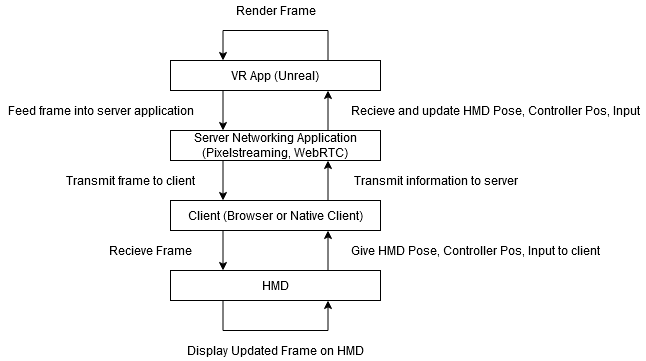

The diagram above was exported from draw.io. Its source (the exported page's mxGraphModel, read from the mxfile embedded in the PNG):
<mxGraphModel dx="1422" dy="763" grid="1" gridSize="10" guides="1" tooltips="1" connect="1" arrows="1" fold="1" page="1" pageScale="1" pageWidth="827" pageHeight="1169" math="0" shadow="0">
  <root>
    <mxCell id="0" />
    <mxCell id="1" parent="0" />
    <mxCell id="v1pS8gzBAoWaauv79h16-9" style="edgeStyle=orthogonalEdgeStyle;rounded=0;orthogonalLoop=1;jettySize=auto;html=1;exitX=1;exitY=0.75;exitDx=0;exitDy=0;entryX=0.25;entryY=0;entryDx=0;entryDy=0;" edge="1" parent="1" source="v1pS8gzBAoWaauv79h16-1" target="v1pS8gzBAoWaauv79h16-3">
      <mxGeometry relative="1" as="geometry" />
    </mxCell>
    <mxCell id="v1pS8gzBAoWaauv79h16-16" style="edgeStyle=orthogonalEdgeStyle;rounded=0;orthogonalLoop=1;jettySize=auto;html=1;exitX=0;exitY=0.25;exitDx=0;exitDy=0;entryX=0;entryY=0.75;entryDx=0;entryDy=0;" edge="1" parent="1" source="v1pS8gzBAoWaauv79h16-1" target="v1pS8gzBAoWaauv79h16-1">
      <mxGeometry relative="1" as="geometry">
        <mxPoint x="321" y="100" as="targetPoint" />
        <Array as="points">
          <mxPoint x="419" y="90" />
          <mxPoint x="314" y="90" />
        </Array>
      </mxGeometry>
    </mxCell>
    <mxCell id="v1pS8gzBAoWaauv79h16-1" value="VR App (Unreal)" style="rounded=0;whiteSpace=wrap;html=1;direction=south;" vertex="1" parent="1">
      <mxGeometry x="261" y="120" width="210" height="30" as="geometry" />
    </mxCell>
    <mxCell id="v1pS8gzBAoWaauv79h16-8" style="edgeStyle=orthogonalEdgeStyle;rounded=0;orthogonalLoop=1;jettySize=auto;html=1;exitX=0.75;exitY=0;exitDx=0;exitDy=0;entryX=1;entryY=0.25;entryDx=0;entryDy=0;" edge="1" parent="1" source="v1pS8gzBAoWaauv79h16-3" target="v1pS8gzBAoWaauv79h16-1">
      <mxGeometry relative="1" as="geometry" />
    </mxCell>
    <mxCell id="v1pS8gzBAoWaauv79h16-10" style="edgeStyle=orthogonalEdgeStyle;rounded=0;orthogonalLoop=1;jettySize=auto;html=1;exitX=0.25;exitY=1;exitDx=0;exitDy=0;entryX=0.25;entryY=0;entryDx=0;entryDy=0;" edge="1" parent="1" source="v1pS8gzBAoWaauv79h16-3" target="v1pS8gzBAoWaauv79h16-4">
      <mxGeometry relative="1" as="geometry" />
    </mxCell>
    <mxCell id="v1pS8gzBAoWaauv79h16-3" value="Server Networking Application (Pixelstreaming, WebRTC)" style="rounded=0;whiteSpace=wrap;html=1;" vertex="1" parent="1">
      <mxGeometry x="261" y="190" width="210" height="30" as="geometry" />
    </mxCell>
    <mxCell id="v1pS8gzBAoWaauv79h16-7" style="edgeStyle=orthogonalEdgeStyle;rounded=0;orthogonalLoop=1;jettySize=auto;html=1;exitX=0.75;exitY=0;exitDx=0;exitDy=0;entryX=0.75;entryY=1;entryDx=0;entryDy=0;" edge="1" parent="1" source="v1pS8gzBAoWaauv79h16-4" target="v1pS8gzBAoWaauv79h16-3">
      <mxGeometry relative="1" as="geometry" />
    </mxCell>
    <mxCell id="v1pS8gzBAoWaauv79h16-11" style="edgeStyle=orthogonalEdgeStyle;rounded=0;orthogonalLoop=1;jettySize=auto;html=1;exitX=0.25;exitY=1;exitDx=0;exitDy=0;entryX=0.25;entryY=0;entryDx=0;entryDy=0;" edge="1" parent="1" source="v1pS8gzBAoWaauv79h16-4" target="v1pS8gzBAoWaauv79h16-5">
      <mxGeometry relative="1" as="geometry" />
    </mxCell>
    <mxCell id="v1pS8gzBAoWaauv79h16-4" value="Client (Browser or Native Client)" style="rounded=0;whiteSpace=wrap;html=1;" vertex="1" parent="1">
      <mxGeometry x="261" y="260" width="210" height="30" as="geometry" />
    </mxCell>
    <mxCell id="v1pS8gzBAoWaauv79h16-6" style="edgeStyle=orthogonalEdgeStyle;rounded=0;orthogonalLoop=1;jettySize=auto;html=1;exitX=0.75;exitY=0;exitDx=0;exitDy=0;entryX=0.75;entryY=1;entryDx=0;entryDy=0;" edge="1" parent="1" source="v1pS8gzBAoWaauv79h16-5" target="v1pS8gzBAoWaauv79h16-4">
      <mxGeometry relative="1" as="geometry" />
    </mxCell>
    <mxCell id="v1pS8gzBAoWaauv79h16-20" style="edgeStyle=orthogonalEdgeStyle;rounded=0;orthogonalLoop=1;jettySize=auto;html=1;exitX=0.25;exitY=1;exitDx=0;exitDy=0;entryX=0.75;entryY=1;entryDx=0;entryDy=0;" edge="1" parent="1" source="v1pS8gzBAoWaauv79h16-5" target="v1pS8gzBAoWaauv79h16-5">
      <mxGeometry relative="1" as="geometry">
        <mxPoint x="314" y="390" as="targetPoint" />
        <Array as="points">
          <mxPoint x="314" y="390" />
          <mxPoint x="419" y="390" />
        </Array>
      </mxGeometry>
    </mxCell>
    <mxCell id="v1pS8gzBAoWaauv79h16-5" value="HMD" style="rounded=0;whiteSpace=wrap;html=1;" vertex="1" parent="1">
      <mxGeometry x="261" y="330" width="210" height="30" as="geometry" />
    </mxCell>
    <mxCell id="v1pS8gzBAoWaauv79h16-12" value="Give HMD Pose, Controller Pos, Input to client " style="text;html=1;align=center;verticalAlign=middle;resizable=0;points=[];autosize=1;" vertex="1" parent="1">
      <mxGeometry x="436" y="300" width="260" height="20" as="geometry" />
    </mxCell>
    <mxCell id="v1pS8gzBAoWaauv79h16-13" value="Transmit information to server" style="text;html=1;align=center;verticalAlign=middle;resizable=0;points=[];autosize=1;" vertex="1" parent="1">
      <mxGeometry x="436" y="230" width="180" height="20" as="geometry" />
    </mxCell>
    <mxCell id="v1pS8gzBAoWaauv79h16-14" value="Recieve and update HMD Pose, Controller Pos, Input" style="text;html=1;align=center;verticalAlign=middle;resizable=0;points=[];autosize=1;" vertex="1" parent="1">
      <mxGeometry x="436" y="160" width="300" height="20" as="geometry" />
    </mxCell>
    <mxCell id="v1pS8gzBAoWaauv79h16-15" value="Render Frame" style="text;html=1;align=center;verticalAlign=middle;resizable=0;points=[];autosize=1;" vertex="1" parent="1">
      <mxGeometry x="316" y="60" width="100" height="20" as="geometry" />
    </mxCell>
    <mxCell id="v1pS8gzBAoWaauv79h16-17" value="Feed frame into server application" style="text;html=1;align=center;verticalAlign=middle;resizable=0;points=[];autosize=1;" vertex="1" parent="1">
      <mxGeometry x="91" y="160" width="200" height="20" as="geometry" />
    </mxCell>
    <mxCell id="v1pS8gzBAoWaauv79h16-18" value="Transmit frame to client" style="text;html=1;align=center;verticalAlign=middle;resizable=0;points=[];autosize=1;" vertex="1" parent="1">
      <mxGeometry x="151" y="230" width="140" height="20" as="geometry" />
    </mxCell>
    <mxCell id="v1pS8gzBAoWaauv79h16-19" value="Recieve Frame " style="text;html=1;align=center;verticalAlign=middle;resizable=0;points=[];autosize=1;" vertex="1" parent="1">
      <mxGeometry x="191" y="300" width="100" height="20" as="geometry" />
    </mxCell>
    <mxCell id="v1pS8gzBAoWaauv79h16-21" value="Display Updated Frame on HMD" style="text;html=1;align=center;verticalAlign=middle;resizable=0;points=[];autosize=1;" vertex="1" parent="1">
      <mxGeometry x="271" y="400" width="190" height="20" as="geometry" />
    </mxCell>
  </root>
</mxGraphModel>